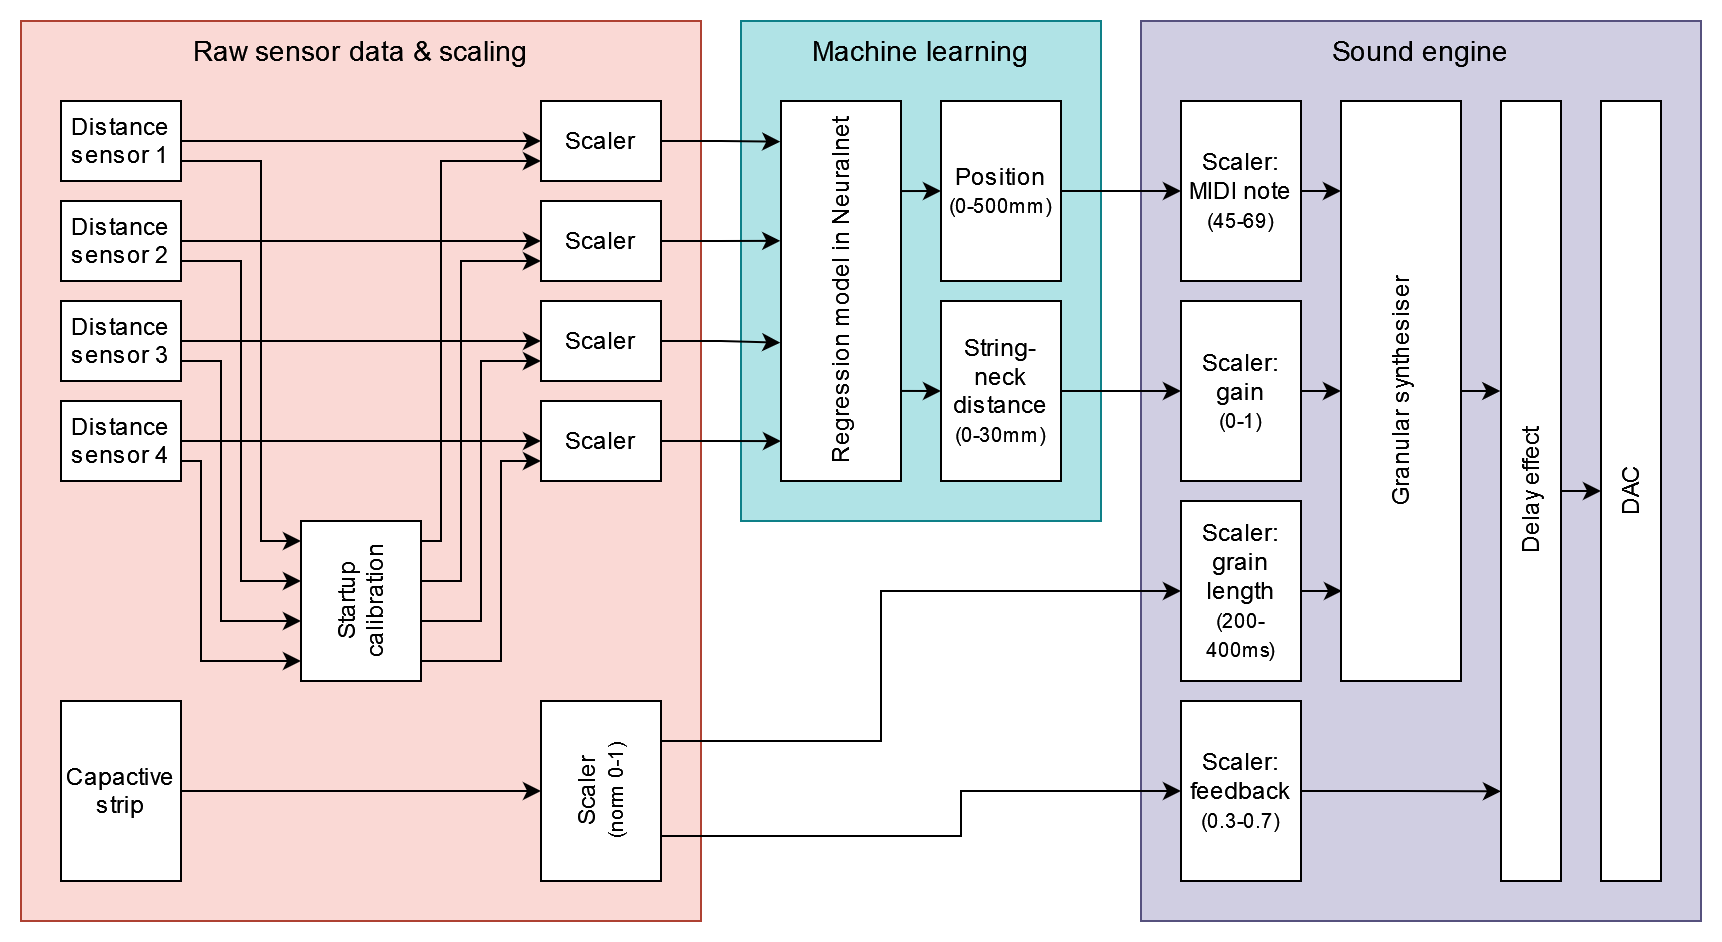

The diagram above was exported from draw.io. Its source (the exported page's mxGraphModel, read from the mxfile embedded in the PNG):
<mxGraphModel dx="1195" dy="645" grid="1" gridSize="10" guides="1" tooltips="1" connect="1" arrows="1" fold="1" page="1" pageScale="1" pageWidth="827" pageHeight="1169" math="0" shadow="0">
  <root>
    <mxCell id="0" />
    <mxCell id="1" parent="0" />
    <mxCell id="CstQ_Ey__Mm25Zo1ZbsY-85" value="" style="rounded=0;whiteSpace=wrap;html=1;fillColor=#fad9d5;glass=0;shadow=0;strokeColor=#ae4132;" vertex="1" parent="1">
      <mxGeometry x="20" y="20" width="340" height="450" as="geometry" />
    </mxCell>
    <mxCell id="CstQ_Ey__Mm25Zo1ZbsY-86" value="" style="rounded=0;whiteSpace=wrap;html=1;fillColor=#b0e3e6;strokeColor=#0e8088;" vertex="1" parent="1">
      <mxGeometry x="380" y="20" width="180" height="250" as="geometry" />
    </mxCell>
    <mxCell id="CstQ_Ey__Mm25Zo1ZbsY-87" value="" style="rounded=0;whiteSpace=wrap;html=1;fillColor=#d0cee2;strokeColor=#56517e;" vertex="1" parent="1">
      <mxGeometry x="580" y="20" width="280" height="450" as="geometry" />
    </mxCell>
    <mxCell id="CstQ_Ey__Mm25Zo1ZbsY-12" style="edgeStyle=orthogonalEdgeStyle;rounded=0;orthogonalLoop=1;jettySize=auto;html=1;exitX=1;exitY=0.5;exitDx=0;exitDy=0;entryX=0;entryY=0.5;entryDx=0;entryDy=0;" edge="1" parent="1" source="CstQ_Ey__Mm25Zo1ZbsY-1" target="CstQ_Ey__Mm25Zo1ZbsY-8">
      <mxGeometry relative="1" as="geometry" />
    </mxCell>
    <mxCell id="CstQ_Ey__Mm25Zo1ZbsY-1" value="Distance sensor 2" style="rounded=0;whiteSpace=wrap;html=1;" vertex="1" parent="1">
      <mxGeometry x="40" y="110" width="60" height="40" as="geometry" />
    </mxCell>
    <mxCell id="CstQ_Ey__Mm25Zo1ZbsY-11" style="edgeStyle=orthogonalEdgeStyle;rounded=0;orthogonalLoop=1;jettySize=auto;html=1;exitX=1;exitY=0.5;exitDx=0;exitDy=0;entryX=0;entryY=0.5;entryDx=0;entryDy=0;" edge="1" parent="1" source="CstQ_Ey__Mm25Zo1ZbsY-2" target="CstQ_Ey__Mm25Zo1ZbsY-9">
      <mxGeometry relative="1" as="geometry" />
    </mxCell>
    <mxCell id="CstQ_Ey__Mm25Zo1ZbsY-2" value="Distance sensor 1" style="rounded=0;whiteSpace=wrap;html=1;" vertex="1" parent="1">
      <mxGeometry x="40" y="60" width="60" height="40" as="geometry" />
    </mxCell>
    <mxCell id="CstQ_Ey__Mm25Zo1ZbsY-13" style="edgeStyle=orthogonalEdgeStyle;rounded=0;orthogonalLoop=1;jettySize=auto;html=1;exitX=1;exitY=0.5;exitDx=0;exitDy=0;entryX=0;entryY=0.5;entryDx=0;entryDy=0;" edge="1" parent="1" source="CstQ_Ey__Mm25Zo1ZbsY-3" target="CstQ_Ey__Mm25Zo1ZbsY-7">
      <mxGeometry relative="1" as="geometry" />
    </mxCell>
    <mxCell id="CstQ_Ey__Mm25Zo1ZbsY-3" value="Distance sensor 3" style="rounded=0;whiteSpace=wrap;html=1;" vertex="1" parent="1">
      <mxGeometry x="40" y="160" width="60" height="40" as="geometry" />
    </mxCell>
    <mxCell id="CstQ_Ey__Mm25Zo1ZbsY-14" style="edgeStyle=orthogonalEdgeStyle;rounded=0;orthogonalLoop=1;jettySize=auto;html=1;exitX=1;exitY=0.5;exitDx=0;exitDy=0;entryX=0;entryY=0.5;entryDx=0;entryDy=0;" edge="1" parent="1" source="CstQ_Ey__Mm25Zo1ZbsY-4" target="CstQ_Ey__Mm25Zo1ZbsY-6">
      <mxGeometry relative="1" as="geometry" />
    </mxCell>
    <mxCell id="CstQ_Ey__Mm25Zo1ZbsY-4" value="Distance sensor 4" style="rounded=0;whiteSpace=wrap;html=1;" vertex="1" parent="1">
      <mxGeometry x="40" y="210" width="60" height="40" as="geometry" />
    </mxCell>
    <mxCell id="CstQ_Ey__Mm25Zo1ZbsY-15" style="edgeStyle=orthogonalEdgeStyle;rounded=0;orthogonalLoop=1;jettySize=auto;html=1;exitX=1;exitY=0.5;exitDx=0;exitDy=0;entryX=0;entryY=0.5;entryDx=0;entryDy=0;" edge="1" parent="1" source="CstQ_Ey__Mm25Zo1ZbsY-5" target="CstQ_Ey__Mm25Zo1ZbsY-10">
      <mxGeometry relative="1" as="geometry" />
    </mxCell>
    <mxCell id="CstQ_Ey__Mm25Zo1ZbsY-5" value="Capactive strip" style="rounded=0;whiteSpace=wrap;html=1;" vertex="1" parent="1">
      <mxGeometry x="40" y="360" width="60" height="90" as="geometry" />
    </mxCell>
    <mxCell id="CstQ_Ey__Mm25Zo1ZbsY-6" value="Scaler" style="rounded=0;whiteSpace=wrap;html=1;" vertex="1" parent="1">
      <mxGeometry x="280" y="210" width="60" height="40" as="geometry" />
    </mxCell>
    <mxCell id="CstQ_Ey__Mm25Zo1ZbsY-7" value="Scaler" style="rounded=0;whiteSpace=wrap;html=1;" vertex="1" parent="1">
      <mxGeometry x="280" y="160" width="60" height="40" as="geometry" />
    </mxCell>
    <mxCell id="CstQ_Ey__Mm25Zo1ZbsY-8" value="Scaler" style="rounded=0;whiteSpace=wrap;html=1;" vertex="1" parent="1">
      <mxGeometry x="280" y="110" width="60" height="40" as="geometry" />
    </mxCell>
    <mxCell id="CstQ_Ey__Mm25Zo1ZbsY-9" value="Scaler" style="rounded=0;whiteSpace=wrap;html=1;" vertex="1" parent="1">
      <mxGeometry x="280" y="60" width="60" height="40" as="geometry" />
    </mxCell>
    <mxCell id="CstQ_Ey__Mm25Zo1ZbsY-97" style="edgeStyle=orthogonalEdgeStyle;rounded=0;orthogonalLoop=1;jettySize=auto;html=1;exitX=1;exitY=0.25;exitDx=0;exitDy=0;entryX=0;entryY=0.5;entryDx=0;entryDy=0;" edge="1" parent="1" source="CstQ_Ey__Mm25Zo1ZbsY-10" target="CstQ_Ey__Mm25Zo1ZbsY-95">
      <mxGeometry relative="1" as="geometry">
        <Array as="points">
          <mxPoint x="340" y="380" />
          <mxPoint x="450" y="380" />
          <mxPoint x="450" y="305" />
        </Array>
      </mxGeometry>
    </mxCell>
    <mxCell id="CstQ_Ey__Mm25Zo1ZbsY-123" style="edgeStyle=orthogonalEdgeStyle;rounded=0;orthogonalLoop=1;jettySize=auto;html=1;exitX=1;exitY=0.75;exitDx=0;exitDy=0;entryX=0;entryY=0.5;entryDx=0;entryDy=0;" edge="1" parent="1" source="CstQ_Ey__Mm25Zo1ZbsY-10" target="CstQ_Ey__Mm25Zo1ZbsY-104">
      <mxGeometry relative="1" as="geometry">
        <Array as="points">
          <mxPoint x="490" y="428" />
          <mxPoint x="490" y="405" />
        </Array>
      </mxGeometry>
    </mxCell>
    <mxCell id="CstQ_Ey__Mm25Zo1ZbsY-10" value="&lt;div&gt;Scaler&lt;/div&gt;&lt;div&gt;&lt;font style=&quot;font-size: 10px;&quot;&gt;(norm 0-1)&lt;/font&gt;&lt;/div&gt;" style="rounded=0;whiteSpace=wrap;html=1;horizontal=0;" vertex="1" parent="1">
      <mxGeometry x="280" y="360" width="60" height="90" as="geometry" />
    </mxCell>
    <mxCell id="CstQ_Ey__Mm25Zo1ZbsY-16" value="Startup calibration" style="rounded=0;whiteSpace=wrap;html=1;horizontal=0;" vertex="1" parent="1">
      <mxGeometry x="160" y="270" width="60" height="80" as="geometry" />
    </mxCell>
    <mxCell id="CstQ_Ey__Mm25Zo1ZbsY-38" value="Regression model in Neuralnet" style="rounded=0;whiteSpace=wrap;html=1;horizontal=0;verticalAlign=middle;" vertex="1" parent="1">
      <mxGeometry x="400" y="60" width="60" height="190" as="geometry" />
    </mxCell>
    <mxCell id="CstQ_Ey__Mm25Zo1ZbsY-41" style="edgeStyle=orthogonalEdgeStyle;rounded=0;orthogonalLoop=1;jettySize=auto;html=1;exitX=1;exitY=0.5;exitDx=0;exitDy=0;entryX=-0.006;entryY=0.107;entryDx=0;entryDy=0;entryPerimeter=0;" edge="1" parent="1" source="CstQ_Ey__Mm25Zo1ZbsY-9" target="CstQ_Ey__Mm25Zo1ZbsY-38">
      <mxGeometry relative="1" as="geometry" />
    </mxCell>
    <mxCell id="CstQ_Ey__Mm25Zo1ZbsY-42" style="edgeStyle=orthogonalEdgeStyle;rounded=0;orthogonalLoop=1;jettySize=auto;html=1;exitX=1;exitY=0.5;exitDx=0;exitDy=0;entryX=-0.006;entryY=0.368;entryDx=0;entryDy=0;entryPerimeter=0;" edge="1" parent="1" source="CstQ_Ey__Mm25Zo1ZbsY-8" target="CstQ_Ey__Mm25Zo1ZbsY-38">
      <mxGeometry relative="1" as="geometry" />
    </mxCell>
    <mxCell id="CstQ_Ey__Mm25Zo1ZbsY-43" style="edgeStyle=orthogonalEdgeStyle;rounded=0;orthogonalLoop=1;jettySize=auto;html=1;exitX=1;exitY=0.5;exitDx=0;exitDy=0;entryX=-0.006;entryY=0.636;entryDx=0;entryDy=0;entryPerimeter=0;" edge="1" parent="1" source="CstQ_Ey__Mm25Zo1ZbsY-7" target="CstQ_Ey__Mm25Zo1ZbsY-38">
      <mxGeometry relative="1" as="geometry" />
    </mxCell>
    <mxCell id="CstQ_Ey__Mm25Zo1ZbsY-44" style="edgeStyle=orthogonalEdgeStyle;rounded=0;orthogonalLoop=1;jettySize=auto;html=1;exitX=1;exitY=0.5;exitDx=0;exitDy=0;entryX=0;entryY=0.895;entryDx=0;entryDy=0;entryPerimeter=0;" edge="1" parent="1" source="CstQ_Ey__Mm25Zo1ZbsY-6" target="CstQ_Ey__Mm25Zo1ZbsY-38">
      <mxGeometry relative="1" as="geometry" />
    </mxCell>
    <mxCell id="CstQ_Ey__Mm25Zo1ZbsY-54" value="&lt;div&gt;Position&lt;/div&gt;&lt;div&gt;&lt;font style=&quot;font-size: 10px;&quot;&gt;(0-500mm)&lt;/font&gt;&lt;br&gt;&lt;/div&gt;" style="rounded=0;whiteSpace=wrap;html=1;horizontal=1;" vertex="1" parent="1">
      <mxGeometry x="480" y="60" width="60" height="90" as="geometry" />
    </mxCell>
    <mxCell id="CstQ_Ey__Mm25Zo1ZbsY-55" value="&lt;div&gt;String-neck distance&lt;br&gt;&lt;/div&gt;&lt;div&gt;&lt;font style=&quot;font-size: 10px;&quot;&gt;(0-30mm)&lt;/font&gt;&lt;br&gt;&lt;/div&gt;" style="rounded=0;whiteSpace=wrap;html=1;horizontal=1;" vertex="1" parent="1">
      <mxGeometry x="480" y="160" width="60" height="90" as="geometry" />
    </mxCell>
    <mxCell id="CstQ_Ey__Mm25Zo1ZbsY-59" style="edgeStyle=orthogonalEdgeStyle;rounded=0;orthogonalLoop=1;jettySize=auto;html=1;exitX=0;exitY=0.5;exitDx=0;exitDy=0;entryX=1;entryY=0.237;entryDx=0;entryDy=0;entryPerimeter=0;startArrow=classic;startFill=1;endArrow=none;endFill=0;" edge="1" parent="1" source="CstQ_Ey__Mm25Zo1ZbsY-54" target="CstQ_Ey__Mm25Zo1ZbsY-38">
      <mxGeometry relative="1" as="geometry" />
    </mxCell>
    <mxCell id="CstQ_Ey__Mm25Zo1ZbsY-62" style="edgeStyle=orthogonalEdgeStyle;rounded=0;orthogonalLoop=1;jettySize=auto;html=1;exitX=0;exitY=0.5;exitDx=0;exitDy=0;entryX=1;entryY=0.763;entryDx=0;entryDy=0;entryPerimeter=0;startArrow=classic;startFill=1;endArrow=none;endFill=0;" edge="1" parent="1" source="CstQ_Ey__Mm25Zo1ZbsY-55" target="CstQ_Ey__Mm25Zo1ZbsY-38">
      <mxGeometry relative="1" as="geometry" />
    </mxCell>
    <mxCell id="CstQ_Ey__Mm25Zo1ZbsY-66" style="edgeStyle=orthogonalEdgeStyle;rounded=0;orthogonalLoop=1;jettySize=auto;html=1;exitX=0;exitY=0.5;exitDx=0;exitDy=0;entryX=1;entryY=0.5;entryDx=0;entryDy=0;endArrow=none;endFill=0;startArrow=classic;startFill=1;" edge="1" parent="1" source="CstQ_Ey__Mm25Zo1ZbsY-63" target="CstQ_Ey__Mm25Zo1ZbsY-54">
      <mxGeometry relative="1" as="geometry" />
    </mxCell>
    <mxCell id="CstQ_Ey__Mm25Zo1ZbsY-63" value="&lt;div&gt;Scaler:&lt;/div&gt;&lt;div&gt;MIDI note&lt;/div&gt;&lt;div&gt;&lt;font style=&quot;font-size: 10px;&quot;&gt;(45-69)&lt;/font&gt;&lt;br&gt;&lt;/div&gt;" style="rounded=0;whiteSpace=wrap;html=1;horizontal=1;" vertex="1" parent="1">
      <mxGeometry x="600" y="60" width="60" height="90" as="geometry" />
    </mxCell>
    <mxCell id="CstQ_Ey__Mm25Zo1ZbsY-65" style="edgeStyle=orthogonalEdgeStyle;rounded=0;orthogonalLoop=1;jettySize=auto;html=1;exitX=0;exitY=0.5;exitDx=0;exitDy=0;entryX=1;entryY=0.5;entryDx=0;entryDy=0;endArrow=none;endFill=0;startArrow=classic;startFill=1;" edge="1" parent="1" source="CstQ_Ey__Mm25Zo1ZbsY-64" target="CstQ_Ey__Mm25Zo1ZbsY-55">
      <mxGeometry relative="1" as="geometry" />
    </mxCell>
    <mxCell id="CstQ_Ey__Mm25Zo1ZbsY-100" style="edgeStyle=orthogonalEdgeStyle;rounded=0;orthogonalLoop=1;jettySize=auto;html=1;exitX=1;exitY=0.5;exitDx=0;exitDy=0;entryX=0;entryY=0.5;entryDx=0;entryDy=0;" edge="1" parent="1" source="CstQ_Ey__Mm25Zo1ZbsY-64" target="CstQ_Ey__Mm25Zo1ZbsY-68">
      <mxGeometry relative="1" as="geometry" />
    </mxCell>
    <mxCell id="CstQ_Ey__Mm25Zo1ZbsY-64" value="&lt;div&gt;&lt;font style=&quot;font-size: 12px;&quot;&gt;Scaler:&lt;/font&gt;&lt;/div&gt;&lt;div style=&quot;&quot;&gt;&lt;font style=&quot;font-size: 12px;&quot;&gt;gain&lt;/font&gt;&lt;/div&gt;&lt;div style=&quot;font-size: 11px;&quot;&gt;&lt;font style=&quot;font-size: 10px;&quot;&gt;(0-1)&lt;/font&gt;&lt;br&gt;&lt;/div&gt;" style="rounded=0;whiteSpace=wrap;html=1;horizontal=1;" vertex="1" parent="1">
      <mxGeometry x="600" y="160" width="60" height="90" as="geometry" />
    </mxCell>
    <mxCell id="CstQ_Ey__Mm25Zo1ZbsY-68" value="Granular synthesiser" style="rounded=0;whiteSpace=wrap;html=1;horizontal=0;" vertex="1" parent="1">
      <mxGeometry x="680" y="60" width="60" height="290" as="geometry" />
    </mxCell>
    <mxCell id="CstQ_Ey__Mm25Zo1ZbsY-75" style="edgeStyle=orthogonalEdgeStyle;rounded=0;orthogonalLoop=1;jettySize=auto;html=1;exitX=1;exitY=0.5;exitDx=0;exitDy=0;" edge="1" parent="1" source="CstQ_Ey__Mm25Zo1ZbsY-63">
      <mxGeometry relative="1" as="geometry">
        <mxPoint x="680" y="105" as="targetPoint" />
      </mxGeometry>
    </mxCell>
    <mxCell id="CstQ_Ey__Mm25Zo1ZbsY-83" style="edgeStyle=orthogonalEdgeStyle;rounded=0;orthogonalLoop=1;jettySize=auto;html=1;exitX=1;exitY=0.5;exitDx=0;exitDy=0;entryX=0;entryY=0.5;entryDx=0;entryDy=0;" edge="1" parent="1" source="CstQ_Ey__Mm25Zo1ZbsY-79" target="CstQ_Ey__Mm25Zo1ZbsY-82">
      <mxGeometry relative="1" as="geometry" />
    </mxCell>
    <mxCell id="CstQ_Ey__Mm25Zo1ZbsY-79" value="Delay effect" style="rounded=0;whiteSpace=wrap;html=1;horizontal=0;" vertex="1" parent="1">
      <mxGeometry x="760" y="60" width="30" height="390" as="geometry" />
    </mxCell>
    <mxCell id="CstQ_Ey__Mm25Zo1ZbsY-82" value="DAC" style="rounded=0;whiteSpace=wrap;html=1;horizontal=0;" vertex="1" parent="1">
      <mxGeometry x="810" y="60" width="30" height="390" as="geometry" />
    </mxCell>
    <mxCell id="CstQ_Ey__Mm25Zo1ZbsY-90" value="&lt;font style=&quot;font-size: 14px;&quot;&gt;Raw sensor data &amp;amp; scaling&lt;/font&gt;" style="text;html=1;strokeColor=none;fillColor=none;align=center;verticalAlign=middle;whiteSpace=wrap;rounded=0;" vertex="1" parent="1">
      <mxGeometry x="20" y="20" width="340" height="30" as="geometry" />
    </mxCell>
    <mxCell id="CstQ_Ey__Mm25Zo1ZbsY-91" value="&lt;font style=&quot;font-size: 14px;&quot;&gt;Machine learning&lt;/font&gt;" style="text;html=1;strokeColor=none;fillColor=none;align=center;verticalAlign=middle;whiteSpace=wrap;rounded=0;" vertex="1" parent="1">
      <mxGeometry x="380" y="20" width="180" height="30" as="geometry" />
    </mxCell>
    <mxCell id="CstQ_Ey__Mm25Zo1ZbsY-92" value="&lt;font style=&quot;font-size: 14px;&quot;&gt;Sound engine&lt;/font&gt;" style="text;html=1;strokeColor=none;fillColor=none;align=center;verticalAlign=middle;whiteSpace=wrap;rounded=0;" vertex="1" parent="1">
      <mxGeometry x="580" y="20" width="280" height="30" as="geometry" />
    </mxCell>
    <mxCell id="CstQ_Ey__Mm25Zo1ZbsY-95" value="&lt;div&gt;&lt;font style=&quot;font-size: 12px;&quot;&gt;Scaler:&lt;/font&gt;&lt;/div&gt;&lt;div&gt;&lt;font style=&quot;font-size: 12px;&quot;&gt;grain&lt;/font&gt;&lt;/div&gt;&lt;div style=&quot;&quot;&gt;&lt;font style=&quot;font-size: 12px;&quot;&gt;length&lt;/font&gt; &lt;font style=&quot;font-size: 10px;&quot;&gt;(200-&lt;/font&gt;&lt;/div&gt;&lt;div style=&quot;&quot;&gt;&lt;font style=&quot;font-size: 10px;&quot;&gt;400ms)&lt;/font&gt;&lt;br&gt;&lt;/div&gt;" style="rounded=0;whiteSpace=wrap;html=1;horizontal=1;" vertex="1" parent="1">
      <mxGeometry x="600" y="260" width="60" height="90" as="geometry" />
    </mxCell>
    <mxCell id="CstQ_Ey__Mm25Zo1ZbsY-104" value="&lt;div&gt;&lt;font style=&quot;font-size: 12px;&quot;&gt;Scaler:&lt;/font&gt;&lt;/div&gt;&lt;div style=&quot;&quot;&gt;&lt;font style=&quot;font-size: 12px;&quot;&gt;feedback&lt;/font&gt; &lt;font style=&quot;font-size: 10px;&quot;&gt;(0.3-0.7)&lt;/font&gt;&lt;/div&gt;" style="rounded=0;whiteSpace=wrap;html=1;horizontal=1;" vertex="1" parent="1">
      <mxGeometry x="600" y="360" width="60" height="90" as="geometry" />
    </mxCell>
    <mxCell id="CstQ_Ey__Mm25Zo1ZbsY-105" style="edgeStyle=orthogonalEdgeStyle;rounded=0;orthogonalLoop=1;jettySize=auto;html=1;exitX=1;exitY=0.5;exitDx=0;exitDy=0;entryX=0.008;entryY=0.844;entryDx=0;entryDy=0;entryPerimeter=0;" edge="1" parent="1" source="CstQ_Ey__Mm25Zo1ZbsY-95" target="CstQ_Ey__Mm25Zo1ZbsY-68">
      <mxGeometry relative="1" as="geometry" />
    </mxCell>
    <mxCell id="CstQ_Ey__Mm25Zo1ZbsY-109" style="edgeStyle=orthogonalEdgeStyle;rounded=0;orthogonalLoop=1;jettySize=auto;html=1;exitX=1;exitY=0.5;exitDx=0;exitDy=0;entryX=0;entryY=0.885;entryDx=0;entryDy=0;entryPerimeter=0;" edge="1" parent="1" source="CstQ_Ey__Mm25Zo1ZbsY-104" target="CstQ_Ey__Mm25Zo1ZbsY-79">
      <mxGeometry relative="1" as="geometry" />
    </mxCell>
    <mxCell id="CstQ_Ey__Mm25Zo1ZbsY-110" style="edgeStyle=orthogonalEdgeStyle;rounded=0;orthogonalLoop=1;jettySize=auto;html=1;exitX=1;exitY=0.5;exitDx=0;exitDy=0;entryX=-0.011;entryY=0.373;entryDx=0;entryDy=0;entryPerimeter=0;" edge="1" parent="1" source="CstQ_Ey__Mm25Zo1ZbsY-68" target="CstQ_Ey__Mm25Zo1ZbsY-79">
      <mxGeometry relative="1" as="geometry" />
    </mxCell>
    <mxCell id="CstQ_Ey__Mm25Zo1ZbsY-112" style="edgeStyle=orthogonalEdgeStyle;rounded=0;orthogonalLoop=1;jettySize=auto;html=1;exitX=1;exitY=0.75;exitDx=0;exitDy=0;entryX=0;entryY=0.875;entryDx=0;entryDy=0;entryPerimeter=0;" edge="1" parent="1" source="CstQ_Ey__Mm25Zo1ZbsY-4" target="CstQ_Ey__Mm25Zo1ZbsY-16">
      <mxGeometry relative="1" as="geometry">
        <Array as="points">
          <mxPoint x="110" y="240" />
          <mxPoint x="110" y="340" />
        </Array>
      </mxGeometry>
    </mxCell>
    <mxCell id="CstQ_Ey__Mm25Zo1ZbsY-113" style="edgeStyle=orthogonalEdgeStyle;rounded=0;orthogonalLoop=1;jettySize=auto;html=1;exitX=1;exitY=0.75;exitDx=0;exitDy=0;entryX=0;entryY=0.625;entryDx=0;entryDy=0;entryPerimeter=0;" edge="1" parent="1" source="CstQ_Ey__Mm25Zo1ZbsY-3" target="CstQ_Ey__Mm25Zo1ZbsY-16">
      <mxGeometry relative="1" as="geometry">
        <Array as="points">
          <mxPoint x="120" y="190" />
          <mxPoint x="120" y="320" />
        </Array>
      </mxGeometry>
    </mxCell>
    <mxCell id="CstQ_Ey__Mm25Zo1ZbsY-115" style="edgeStyle=orthogonalEdgeStyle;rounded=0;orthogonalLoop=1;jettySize=auto;html=1;exitX=1;exitY=0.75;exitDx=0;exitDy=0;entryX=0;entryY=0.375;entryDx=0;entryDy=0;entryPerimeter=0;" edge="1" parent="1" source="CstQ_Ey__Mm25Zo1ZbsY-1" target="CstQ_Ey__Mm25Zo1ZbsY-16">
      <mxGeometry relative="1" as="geometry" />
    </mxCell>
    <mxCell id="CstQ_Ey__Mm25Zo1ZbsY-117" style="edgeStyle=orthogonalEdgeStyle;rounded=0;orthogonalLoop=1;jettySize=auto;html=1;exitX=1;exitY=0.75;exitDx=0;exitDy=0;entryX=0;entryY=0.125;entryDx=0;entryDy=0;entryPerimeter=0;" edge="1" parent="1" source="CstQ_Ey__Mm25Zo1ZbsY-2" target="CstQ_Ey__Mm25Zo1ZbsY-16">
      <mxGeometry relative="1" as="geometry">
        <Array as="points">
          <mxPoint x="140" y="90" />
          <mxPoint x="140" y="280" />
        </Array>
      </mxGeometry>
    </mxCell>
    <mxCell id="CstQ_Ey__Mm25Zo1ZbsY-118" style="edgeStyle=orthogonalEdgeStyle;rounded=0;orthogonalLoop=1;jettySize=auto;html=1;exitX=0;exitY=0.75;exitDx=0;exitDy=0;entryX=1;entryY=0.875;entryDx=0;entryDy=0;entryPerimeter=0;startArrow=classic;startFill=1;endArrow=none;endFill=0;" edge="1" parent="1" source="CstQ_Ey__Mm25Zo1ZbsY-6" target="CstQ_Ey__Mm25Zo1ZbsY-16">
      <mxGeometry relative="1" as="geometry">
        <Array as="points">
          <mxPoint x="260" y="240" />
          <mxPoint x="260" y="340" />
        </Array>
      </mxGeometry>
    </mxCell>
    <mxCell id="CstQ_Ey__Mm25Zo1ZbsY-119" style="edgeStyle=orthogonalEdgeStyle;rounded=0;orthogonalLoop=1;jettySize=auto;html=1;exitX=0;exitY=0.75;exitDx=0;exitDy=0;entryX=1;entryY=0.625;entryDx=0;entryDy=0;entryPerimeter=0;startArrow=classic;startFill=1;endArrow=none;endFill=0;" edge="1" parent="1" source="CstQ_Ey__Mm25Zo1ZbsY-7" target="CstQ_Ey__Mm25Zo1ZbsY-16">
      <mxGeometry relative="1" as="geometry" />
    </mxCell>
    <mxCell id="CstQ_Ey__Mm25Zo1ZbsY-120" style="edgeStyle=orthogonalEdgeStyle;rounded=0;orthogonalLoop=1;jettySize=auto;html=1;exitX=0;exitY=0.75;exitDx=0;exitDy=0;entryX=1;entryY=0.375;entryDx=0;entryDy=0;entryPerimeter=0;startArrow=classic;startFill=1;endArrow=none;endFill=0;" edge="1" parent="1" source="CstQ_Ey__Mm25Zo1ZbsY-8" target="CstQ_Ey__Mm25Zo1ZbsY-16">
      <mxGeometry relative="1" as="geometry">
        <Array as="points">
          <mxPoint x="240" y="140" />
          <mxPoint x="240" y="300" />
        </Array>
      </mxGeometry>
    </mxCell>
    <mxCell id="CstQ_Ey__Mm25Zo1ZbsY-122" style="edgeStyle=orthogonalEdgeStyle;rounded=0;orthogonalLoop=1;jettySize=auto;html=1;exitX=0;exitY=0.75;exitDx=0;exitDy=0;entryX=1;entryY=0.125;entryDx=0;entryDy=0;entryPerimeter=0;startArrow=classic;startFill=1;endArrow=none;endFill=0;" edge="1" parent="1" source="CstQ_Ey__Mm25Zo1ZbsY-9" target="CstQ_Ey__Mm25Zo1ZbsY-16">
      <mxGeometry relative="1" as="geometry">
        <Array as="points">
          <mxPoint x="230" y="90" />
          <mxPoint x="230" y="280" />
        </Array>
      </mxGeometry>
    </mxCell>
  </root>
</mxGraphModel>